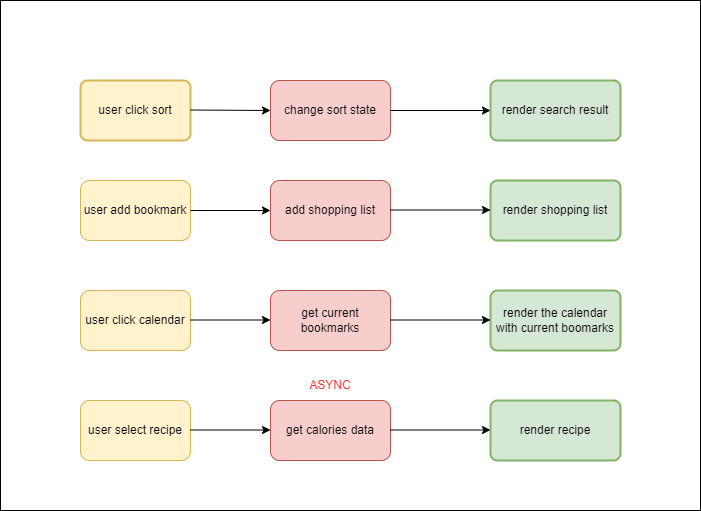

The diagram above was exported from draw.io. Its source (the exported page's mxGraphModel, read from the mxfile embedded in the PNG):
<mxGraphModel dx="1038" dy="547" grid="1" gridSize="10" guides="1" tooltips="1" connect="1" arrows="1" fold="1" page="1" pageScale="1" pageWidth="827" pageHeight="1169" math="0" shadow="0">
  <root>
    <mxCell id="0" />
    <mxCell id="1" parent="0" />
    <mxCell id="h3ZGumU7rgoZev1hcYZa-28" value="" style="rounded=0;whiteSpace=wrap;html=1;fontColor=#FF3333;" vertex="1" parent="1">
      <mxGeometry x="10" y="10" width="700" height="510" as="geometry" />
    </mxCell>
    <mxCell id="h3ZGumU7rgoZev1hcYZa-2" value="user click sort" style="rounded=1;whiteSpace=wrap;html=1;absoluteArcSize=1;arcSize=14;strokeWidth=2;fillColor=#fff2cc;strokeColor=#d6b656;" vertex="1" parent="1">
      <mxGeometry x="90" y="90" width="110" height="60" as="geometry" />
    </mxCell>
    <mxCell id="h3ZGumU7rgoZev1hcYZa-5" value="" style="endArrow=classic;html=1;rounded=0;" edge="1" parent="1">
      <mxGeometry width="50" height="50" relative="1" as="geometry">
        <mxPoint x="200" y="119.5" as="sourcePoint" />
        <mxPoint x="280" y="120" as="targetPoint" />
      </mxGeometry>
    </mxCell>
    <mxCell id="h3ZGumU7rgoZev1hcYZa-6" value="render search result" style="rounded=1;whiteSpace=wrap;html=1;absoluteArcSize=1;arcSize=14;strokeWidth=2;fillColor=#d5e8d4;strokeColor=#82b366;" vertex="1" parent="1">
      <mxGeometry x="500" y="90" width="130" height="60" as="geometry" />
    </mxCell>
    <mxCell id="h3ZGumU7rgoZev1hcYZa-7" value="change sort state" style="rounded=1;whiteSpace=wrap;html=1;fillColor=#f8cecc;strokeColor=#b85450;" vertex="1" parent="1">
      <mxGeometry x="280" y="90" width="120" height="60" as="geometry" />
    </mxCell>
    <mxCell id="h3ZGumU7rgoZev1hcYZa-8" value="" style="endArrow=classic;html=1;rounded=0;entryX=0;entryY=0.5;entryDx=0;entryDy=0;" edge="1" parent="1" target="h3ZGumU7rgoZev1hcYZa-6">
      <mxGeometry width="50" height="50" relative="1" as="geometry">
        <mxPoint x="400" y="120" as="sourcePoint" />
        <mxPoint x="450" y="70" as="targetPoint" />
      </mxGeometry>
    </mxCell>
    <mxCell id="h3ZGumU7rgoZev1hcYZa-9" value="user add bookmark" style="rounded=1;whiteSpace=wrap;html=1;fillColor=#fff2cc;strokeColor=#d6b656;" vertex="1" parent="1">
      <mxGeometry x="90" y="190" width="110" height="60" as="geometry" />
    </mxCell>
    <mxCell id="h3ZGumU7rgoZev1hcYZa-10" value="" style="endArrow=classic;html=1;rounded=0;" edge="1" parent="1">
      <mxGeometry width="50" height="50" relative="1" as="geometry">
        <mxPoint x="200" y="220" as="sourcePoint" />
        <mxPoint x="280" y="220" as="targetPoint" />
      </mxGeometry>
    </mxCell>
    <mxCell id="h3ZGumU7rgoZev1hcYZa-11" value="add shopping list" style="rounded=1;whiteSpace=wrap;html=1;fillColor=#f8cecc;strokeColor=#b85450;" vertex="1" parent="1">
      <mxGeometry x="280" y="190" width="120" height="60" as="geometry" />
    </mxCell>
    <mxCell id="h3ZGumU7rgoZev1hcYZa-12" value="render shopping list" style="rounded=1;whiteSpace=wrap;html=1;absoluteArcSize=1;arcSize=14;strokeWidth=2;fillColor=#d5e8d4;strokeColor=#82b366;" vertex="1" parent="1">
      <mxGeometry x="500" y="190" width="130" height="60" as="geometry" />
    </mxCell>
    <mxCell id="h3ZGumU7rgoZev1hcYZa-13" value="" style="endArrow=classic;html=1;rounded=0;entryX=0;entryY=0.5;entryDx=0;entryDy=0;" edge="1" parent="1">
      <mxGeometry width="50" height="50" relative="1" as="geometry">
        <mxPoint x="400" y="219.5" as="sourcePoint" />
        <mxPoint x="500" y="219.5" as="targetPoint" />
      </mxGeometry>
    </mxCell>
    <mxCell id="h3ZGumU7rgoZev1hcYZa-14" value="user click calendar" style="rounded=1;whiteSpace=wrap;html=1;fillColor=#fff2cc;strokeColor=#d6b656;" vertex="1" parent="1">
      <mxGeometry x="90" y="300" width="110" height="60" as="geometry" />
    </mxCell>
    <mxCell id="h3ZGumU7rgoZev1hcYZa-17" value="" style="endArrow=classic;html=1;rounded=0;" edge="1" parent="1">
      <mxGeometry width="50" height="50" relative="1" as="geometry">
        <mxPoint x="200" y="329.5" as="sourcePoint" />
        <mxPoint x="280" y="329.5" as="targetPoint" />
      </mxGeometry>
    </mxCell>
    <mxCell id="h3ZGumU7rgoZev1hcYZa-18" value="get current bookmarks" style="rounded=1;whiteSpace=wrap;html=1;fillColor=#f8cecc;strokeColor=#b85450;" vertex="1" parent="1">
      <mxGeometry x="280" y="300" width="120" height="60" as="geometry" />
    </mxCell>
    <mxCell id="h3ZGumU7rgoZev1hcYZa-19" value="render the calendar with current boomarks" style="rounded=1;whiteSpace=wrap;html=1;absoluteArcSize=1;arcSize=14;strokeWidth=2;fillColor=#d5e8d4;strokeColor=#82b366;" vertex="1" parent="1">
      <mxGeometry x="500" y="300" width="130" height="60" as="geometry" />
    </mxCell>
    <mxCell id="h3ZGumU7rgoZev1hcYZa-20" value="" style="endArrow=classic;html=1;rounded=0;entryX=0;entryY=0.5;entryDx=0;entryDy=0;strokeColor=#000000;" edge="1" parent="1">
      <mxGeometry width="50" height="50" relative="1" as="geometry">
        <mxPoint x="400" y="329.5" as="sourcePoint" />
        <mxPoint x="500" y="329.5" as="targetPoint" />
      </mxGeometry>
    </mxCell>
    <mxCell id="h3ZGumU7rgoZev1hcYZa-22" value="user select recipe" style="rounded=1;whiteSpace=wrap;html=1;fillColor=#fff2cc;strokeColor=#d6b656;" vertex="1" parent="1">
      <mxGeometry x="90" y="410" width="110" height="60" as="geometry" />
    </mxCell>
    <mxCell id="h3ZGumU7rgoZev1hcYZa-23" value="get calories data" style="rounded=1;whiteSpace=wrap;html=1;fillColor=#f8cecc;strokeColor=#b85450;" vertex="1" parent="1">
      <mxGeometry x="280" y="410" width="120" height="60" as="geometry" />
    </mxCell>
    <mxCell id="h3ZGumU7rgoZev1hcYZa-24" value="ASYNC" style="text;html=1;strokeColor=none;fillColor=none;align=center;verticalAlign=middle;whiteSpace=wrap;rounded=0;fontColor=#FF3333;" vertex="1" parent="1">
      <mxGeometry x="310" y="380" width="60" height="30" as="geometry" />
    </mxCell>
    <mxCell id="h3ZGumU7rgoZev1hcYZa-25" value="" style="endArrow=classic;html=1;rounded=0;" edge="1" parent="1">
      <mxGeometry width="50" height="50" relative="1" as="geometry">
        <mxPoint x="200" y="439.5" as="sourcePoint" />
        <mxPoint x="280" y="439.5" as="targetPoint" />
      </mxGeometry>
    </mxCell>
    <mxCell id="h3ZGumU7rgoZev1hcYZa-26" value="" style="endArrow=classic;html=1;rounded=0;entryX=0;entryY=0.5;entryDx=0;entryDy=0;" edge="1" parent="1">
      <mxGeometry width="50" height="50" relative="1" as="geometry">
        <mxPoint x="400" y="439.5" as="sourcePoint" />
        <mxPoint x="500" y="439.5" as="targetPoint" />
      </mxGeometry>
    </mxCell>
    <mxCell id="h3ZGumU7rgoZev1hcYZa-27" value="render recipe" style="rounded=1;whiteSpace=wrap;html=1;absoluteArcSize=1;arcSize=14;strokeWidth=2;fillColor=#d5e8d4;strokeColor=#82b366;" vertex="1" parent="1">
      <mxGeometry x="500" y="410" width="130" height="60" as="geometry" />
    </mxCell>
  </root>
</mxGraphModel>